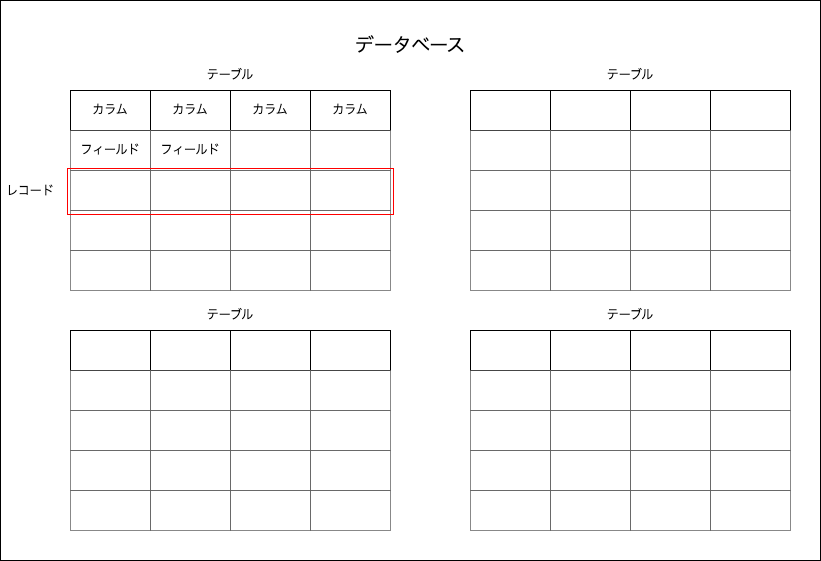

The diagram above was exported from draw.io. Its source (the exported page's mxGraphModel, read from the mxfile embedded in the PNG):
<mxGraphModel dx="552" dy="591" grid="1" gridSize="10" guides="1" tooltips="1" connect="1" arrows="1" fold="1" page="1" pageScale="1" pageWidth="1600" pageHeight="1200" math="0" shadow="0">
  <root>
    <mxCell id="0" />
    <mxCell id="1" parent="0" />
    <mxCell id="161" value="" style="rounded=0;whiteSpace=wrap;html=1;fillColor=none;" vertex="1" parent="1">
      <mxGeometry x="450" y="230" width="820" height="560" as="geometry" />
    </mxCell>
    <mxCell id="54" value="カラム" style="rounded=0;whiteSpace=wrap;html=1;" vertex="1" parent="1">
      <mxGeometry x="520" y="320" width="80" height="40" as="geometry" />
    </mxCell>
    <mxCell id="59" value="カラム" style="rounded=0;whiteSpace=wrap;html=1;" vertex="1" parent="1">
      <mxGeometry x="600" y="320" width="80" height="40" as="geometry" />
    </mxCell>
    <mxCell id="60" value="カラム" style="rounded=0;whiteSpace=wrap;html=1;" vertex="1" parent="1">
      <mxGeometry x="680" y="320" width="80" height="40" as="geometry" />
    </mxCell>
    <mxCell id="61" value="カラム" style="rounded=0;whiteSpace=wrap;html=1;" vertex="1" parent="1">
      <mxGeometry x="760" y="320" width="80" height="40" as="geometry" />
    </mxCell>
    <mxCell id="62" value="フィールド" style="rounded=0;whiteSpace=wrap;html=1;strokeWidth=0.3;labelBackgroundColor=none;" vertex="1" parent="1">
      <mxGeometry x="520" y="360" width="80" height="40" as="geometry" />
    </mxCell>
    <mxCell id="63" value="フィールド" style="rounded=0;whiteSpace=wrap;html=1;strokeWidth=0.3;labelBackgroundColor=none;" vertex="1" parent="1">
      <mxGeometry x="600" y="360" width="80" height="40" as="geometry" />
    </mxCell>
    <mxCell id="64" value="" style="rounded=0;whiteSpace=wrap;html=1;strokeWidth=0.3;labelBackgroundColor=none;" vertex="1" parent="1">
      <mxGeometry x="680" y="360" width="80" height="40" as="geometry" />
    </mxCell>
    <mxCell id="65" value="" style="rounded=0;whiteSpace=wrap;html=1;strokeWidth=0.3;labelBackgroundColor=none;" vertex="1" parent="1">
      <mxGeometry x="760" y="360" width="80" height="40" as="geometry" />
    </mxCell>
    <mxCell id="66" value="" style="rounded=0;whiteSpace=wrap;html=1;strokeWidth=0.3;labelBackgroundColor=none;" vertex="1" parent="1">
      <mxGeometry x="520" y="400" width="80" height="40" as="geometry" />
    </mxCell>
    <mxCell id="67" value="" style="rounded=0;whiteSpace=wrap;html=1;strokeWidth=0.3;labelBackgroundColor=none;" vertex="1" parent="1">
      <mxGeometry x="600" y="400" width="80" height="40" as="geometry" />
    </mxCell>
    <mxCell id="68" value="" style="rounded=0;whiteSpace=wrap;html=1;strokeWidth=0.3;labelBackgroundColor=none;" vertex="1" parent="1">
      <mxGeometry x="680" y="400" width="80" height="40" as="geometry" />
    </mxCell>
    <mxCell id="69" value="" style="rounded=0;whiteSpace=wrap;html=1;strokeWidth=0.3;labelBackgroundColor=none;" vertex="1" parent="1">
      <mxGeometry x="760" y="400" width="80" height="40" as="geometry" />
    </mxCell>
    <mxCell id="70" value="" style="rounded=0;whiteSpace=wrap;html=1;strokeWidth=0.3;labelBackgroundColor=none;" vertex="1" parent="1">
      <mxGeometry x="520" y="440" width="80" height="40" as="geometry" />
    </mxCell>
    <mxCell id="71" value="" style="rounded=0;whiteSpace=wrap;html=1;strokeWidth=0.3;labelBackgroundColor=none;" vertex="1" parent="1">
      <mxGeometry x="600" y="440" width="80" height="40" as="geometry" />
    </mxCell>
    <mxCell id="72" value="" style="rounded=0;whiteSpace=wrap;html=1;strokeWidth=0.3;labelBackgroundColor=none;" vertex="1" parent="1">
      <mxGeometry x="680" y="440" width="80" height="40" as="geometry" />
    </mxCell>
    <mxCell id="73" value="" style="rounded=0;whiteSpace=wrap;html=1;strokeWidth=0.3;labelBackgroundColor=none;" vertex="1" parent="1">
      <mxGeometry x="760" y="440" width="80" height="40" as="geometry" />
    </mxCell>
    <mxCell id="74" value="" style="rounded=0;whiteSpace=wrap;html=1;strokeWidth=0.3;labelBackgroundColor=none;" vertex="1" parent="1">
      <mxGeometry x="520" y="480" width="80" height="40" as="geometry" />
    </mxCell>
    <mxCell id="75" value="" style="rounded=0;whiteSpace=wrap;html=1;strokeWidth=0.3;labelBackgroundColor=none;" vertex="1" parent="1">
      <mxGeometry x="600" y="480" width="80" height="40" as="geometry" />
    </mxCell>
    <mxCell id="76" value="" style="rounded=0;whiteSpace=wrap;html=1;strokeWidth=0.3;labelBackgroundColor=none;" vertex="1" parent="1">
      <mxGeometry x="680" y="480" width="80" height="40" as="geometry" />
    </mxCell>
    <mxCell id="77" value="" style="rounded=0;whiteSpace=wrap;html=1;strokeWidth=0.3;labelBackgroundColor=none;" vertex="1" parent="1">
      <mxGeometry x="760" y="480" width="80" height="40" as="geometry" />
    </mxCell>
    <mxCell id="80" value="レコード" style="text;html=1;strokeColor=none;fillColor=none;align=center;verticalAlign=middle;whiteSpace=wrap;rounded=0;labelBackgroundColor=none;strokeWidth=1;" vertex="1" parent="1">
      <mxGeometry x="450" y="406" width="60" height="30" as="geometry" />
    </mxCell>
    <mxCell id="84" value="" style="rounded=0;whiteSpace=wrap;html=1;" vertex="1" parent="1">
      <mxGeometry x="520" y="560" width="80" height="40" as="geometry" />
    </mxCell>
    <mxCell id="85" value="" style="rounded=0;whiteSpace=wrap;html=1;" vertex="1" parent="1">
      <mxGeometry x="600" y="560" width="80" height="40" as="geometry" />
    </mxCell>
    <mxCell id="86" value="" style="rounded=0;whiteSpace=wrap;html=1;" vertex="1" parent="1">
      <mxGeometry x="680" y="560" width="80" height="40" as="geometry" />
    </mxCell>
    <mxCell id="87" value="" style="rounded=0;whiteSpace=wrap;html=1;" vertex="1" parent="1">
      <mxGeometry x="760" y="560" width="80" height="40" as="geometry" />
    </mxCell>
    <mxCell id="88" value="" style="rounded=0;whiteSpace=wrap;html=1;strokeWidth=0.3;labelBackgroundColor=none;" vertex="1" parent="1">
      <mxGeometry x="520" y="600" width="80" height="40" as="geometry" />
    </mxCell>
    <mxCell id="89" value="" style="rounded=0;whiteSpace=wrap;html=1;strokeWidth=0.3;labelBackgroundColor=none;" vertex="1" parent="1">
      <mxGeometry x="600" y="600" width="80" height="40" as="geometry" />
    </mxCell>
    <mxCell id="90" value="" style="rounded=0;whiteSpace=wrap;html=1;strokeWidth=0.3;labelBackgroundColor=none;" vertex="1" parent="1">
      <mxGeometry x="680" y="600" width="80" height="40" as="geometry" />
    </mxCell>
    <mxCell id="91" value="" style="rounded=0;whiteSpace=wrap;html=1;strokeWidth=0.3;labelBackgroundColor=none;" vertex="1" parent="1">
      <mxGeometry x="760" y="600" width="80" height="40" as="geometry" />
    </mxCell>
    <mxCell id="106" value="" style="rounded=0;whiteSpace=wrap;html=1;strokeWidth=0.3;labelBackgroundColor=none;" vertex="1" parent="1">
      <mxGeometry x="520" y="640" width="80" height="40" as="geometry" />
    </mxCell>
    <mxCell id="107" value="" style="rounded=0;whiteSpace=wrap;html=1;strokeWidth=0.3;labelBackgroundColor=none;" vertex="1" parent="1">
      <mxGeometry x="600" y="640" width="80" height="40" as="geometry" />
    </mxCell>
    <mxCell id="108" value="" style="rounded=0;whiteSpace=wrap;html=1;strokeWidth=0.3;labelBackgroundColor=none;" vertex="1" parent="1">
      <mxGeometry x="680" y="640" width="80" height="40" as="geometry" />
    </mxCell>
    <mxCell id="109" value="" style="rounded=0;whiteSpace=wrap;html=1;strokeWidth=0.3;labelBackgroundColor=none;" vertex="1" parent="1">
      <mxGeometry x="760" y="640" width="80" height="40" as="geometry" />
    </mxCell>
    <mxCell id="110" value="" style="rounded=0;whiteSpace=wrap;html=1;strokeWidth=0.3;labelBackgroundColor=none;" vertex="1" parent="1">
      <mxGeometry x="520" y="680" width="80" height="40" as="geometry" />
    </mxCell>
    <mxCell id="111" value="" style="rounded=0;whiteSpace=wrap;html=1;strokeWidth=0.3;labelBackgroundColor=none;" vertex="1" parent="1">
      <mxGeometry x="600" y="680" width="80" height="40" as="geometry" />
    </mxCell>
    <mxCell id="112" value="" style="rounded=0;whiteSpace=wrap;html=1;strokeWidth=0.3;labelBackgroundColor=none;" vertex="1" parent="1">
      <mxGeometry x="680" y="680" width="80" height="40" as="geometry" />
    </mxCell>
    <mxCell id="113" value="" style="rounded=0;whiteSpace=wrap;html=1;strokeWidth=0.3;labelBackgroundColor=none;" vertex="1" parent="1">
      <mxGeometry x="760" y="680" width="80" height="40" as="geometry" />
    </mxCell>
    <mxCell id="114" value="" style="rounded=0;whiteSpace=wrap;html=1;strokeWidth=0.3;labelBackgroundColor=none;" vertex="1" parent="1">
      <mxGeometry x="520" y="720" width="80" height="40" as="geometry" />
    </mxCell>
    <mxCell id="115" value="" style="rounded=0;whiteSpace=wrap;html=1;strokeWidth=0.3;labelBackgroundColor=none;" vertex="1" parent="1">
      <mxGeometry x="600" y="720" width="80" height="40" as="geometry" />
    </mxCell>
    <mxCell id="116" value="" style="rounded=0;whiteSpace=wrap;html=1;strokeWidth=0.3;labelBackgroundColor=none;" vertex="1" parent="1">
      <mxGeometry x="680" y="720" width="80" height="40" as="geometry" />
    </mxCell>
    <mxCell id="117" value="" style="rounded=0;whiteSpace=wrap;html=1;strokeWidth=0.3;labelBackgroundColor=none;" vertex="1" parent="1">
      <mxGeometry x="760" y="720" width="80" height="40" as="geometry" />
    </mxCell>
    <mxCell id="118" value="" style="rounded=0;whiteSpace=wrap;html=1;" vertex="1" parent="1">
      <mxGeometry x="920" y="320" width="80" height="40" as="geometry" />
    </mxCell>
    <mxCell id="119" value="" style="rounded=0;whiteSpace=wrap;html=1;" vertex="1" parent="1">
      <mxGeometry x="1000" y="320" width="80" height="40" as="geometry" />
    </mxCell>
    <mxCell id="120" value="" style="rounded=0;whiteSpace=wrap;html=1;" vertex="1" parent="1">
      <mxGeometry x="1080" y="320" width="80" height="40" as="geometry" />
    </mxCell>
    <mxCell id="121" value="" style="rounded=0;whiteSpace=wrap;html=1;" vertex="1" parent="1">
      <mxGeometry x="1160" y="320" width="80" height="40" as="geometry" />
    </mxCell>
    <mxCell id="122" value="" style="rounded=0;whiteSpace=wrap;html=1;strokeWidth=0.3;labelBackgroundColor=none;" vertex="1" parent="1">
      <mxGeometry x="920" y="360" width="80" height="40" as="geometry" />
    </mxCell>
    <mxCell id="123" value="" style="rounded=0;whiteSpace=wrap;html=1;strokeWidth=0.3;labelBackgroundColor=none;" vertex="1" parent="1">
      <mxGeometry x="1000" y="360" width="80" height="40" as="geometry" />
    </mxCell>
    <mxCell id="124" value="" style="rounded=0;whiteSpace=wrap;html=1;strokeWidth=0.3;labelBackgroundColor=none;" vertex="1" parent="1">
      <mxGeometry x="1080" y="360" width="80" height="40" as="geometry" />
    </mxCell>
    <mxCell id="125" value="" style="rounded=0;whiteSpace=wrap;html=1;strokeWidth=0.3;labelBackgroundColor=none;" vertex="1" parent="1">
      <mxGeometry x="1160" y="360" width="80" height="40" as="geometry" />
    </mxCell>
    <mxCell id="126" value="" style="rounded=0;whiteSpace=wrap;html=1;strokeWidth=0.3;labelBackgroundColor=none;" vertex="1" parent="1">
      <mxGeometry x="920" y="400" width="80" height="40" as="geometry" />
    </mxCell>
    <mxCell id="127" value="" style="rounded=0;whiteSpace=wrap;html=1;strokeWidth=0.3;labelBackgroundColor=none;" vertex="1" parent="1">
      <mxGeometry x="1000" y="400" width="80" height="40" as="geometry" />
    </mxCell>
    <mxCell id="128" value="" style="rounded=0;whiteSpace=wrap;html=1;strokeWidth=0.3;labelBackgroundColor=none;" vertex="1" parent="1">
      <mxGeometry x="1080" y="400" width="80" height="40" as="geometry" />
    </mxCell>
    <mxCell id="129" value="" style="rounded=0;whiteSpace=wrap;html=1;strokeWidth=0.3;labelBackgroundColor=none;" vertex="1" parent="1">
      <mxGeometry x="1160" y="400" width="80" height="40" as="geometry" />
    </mxCell>
    <mxCell id="130" value="" style="rounded=0;whiteSpace=wrap;html=1;strokeWidth=0.3;labelBackgroundColor=none;" vertex="1" parent="1">
      <mxGeometry x="920" y="440" width="80" height="40" as="geometry" />
    </mxCell>
    <mxCell id="131" value="" style="rounded=0;whiteSpace=wrap;html=1;strokeWidth=0.3;labelBackgroundColor=none;" vertex="1" parent="1">
      <mxGeometry x="1000" y="440" width="80" height="40" as="geometry" />
    </mxCell>
    <mxCell id="132" value="" style="rounded=0;whiteSpace=wrap;html=1;strokeWidth=0.3;labelBackgroundColor=none;" vertex="1" parent="1">
      <mxGeometry x="1080" y="440" width="80" height="40" as="geometry" />
    </mxCell>
    <mxCell id="133" value="" style="rounded=0;whiteSpace=wrap;html=1;strokeWidth=0.3;labelBackgroundColor=none;" vertex="1" parent="1">
      <mxGeometry x="1160" y="440" width="80" height="40" as="geometry" />
    </mxCell>
    <mxCell id="134" value="" style="rounded=0;whiteSpace=wrap;html=1;strokeWidth=0.3;labelBackgroundColor=none;" vertex="1" parent="1">
      <mxGeometry x="920" y="480" width="80" height="40" as="geometry" />
    </mxCell>
    <mxCell id="135" value="" style="rounded=0;whiteSpace=wrap;html=1;strokeWidth=0.3;labelBackgroundColor=none;" vertex="1" parent="1">
      <mxGeometry x="1000" y="480" width="80" height="40" as="geometry" />
    </mxCell>
    <mxCell id="136" value="" style="rounded=0;whiteSpace=wrap;html=1;strokeWidth=0.3;labelBackgroundColor=none;" vertex="1" parent="1">
      <mxGeometry x="1080" y="480" width="80" height="40" as="geometry" />
    </mxCell>
    <mxCell id="137" value="" style="rounded=0;whiteSpace=wrap;html=1;strokeWidth=0.3;labelBackgroundColor=none;" vertex="1" parent="1">
      <mxGeometry x="1160" y="480" width="80" height="40" as="geometry" />
    </mxCell>
    <mxCell id="138" value="" style="rounded=0;whiteSpace=wrap;html=1;" vertex="1" parent="1">
      <mxGeometry x="920" y="560" width="80" height="40" as="geometry" />
    </mxCell>
    <mxCell id="139" value="" style="rounded=0;whiteSpace=wrap;html=1;" vertex="1" parent="1">
      <mxGeometry x="1000" y="560" width="80" height="40" as="geometry" />
    </mxCell>
    <mxCell id="140" value="" style="rounded=0;whiteSpace=wrap;html=1;" vertex="1" parent="1">
      <mxGeometry x="1080" y="560" width="80" height="40" as="geometry" />
    </mxCell>
    <mxCell id="141" value="" style="rounded=0;whiteSpace=wrap;html=1;" vertex="1" parent="1">
      <mxGeometry x="1160" y="560" width="80" height="40" as="geometry" />
    </mxCell>
    <mxCell id="142" value="" style="rounded=0;whiteSpace=wrap;html=1;strokeWidth=0.3;labelBackgroundColor=none;" vertex="1" parent="1">
      <mxGeometry x="920" y="600" width="80" height="40" as="geometry" />
    </mxCell>
    <mxCell id="143" value="" style="rounded=0;whiteSpace=wrap;html=1;strokeWidth=0.3;labelBackgroundColor=none;" vertex="1" parent="1">
      <mxGeometry x="1000" y="600" width="80" height="40" as="geometry" />
    </mxCell>
    <mxCell id="144" value="" style="rounded=0;whiteSpace=wrap;html=1;strokeWidth=0.3;labelBackgroundColor=none;" vertex="1" parent="1">
      <mxGeometry x="1080" y="600" width="80" height="40" as="geometry" />
    </mxCell>
    <mxCell id="145" value="" style="rounded=0;whiteSpace=wrap;html=1;strokeWidth=0.3;labelBackgroundColor=none;" vertex="1" parent="1">
      <mxGeometry x="1160" y="600" width="80" height="40" as="geometry" />
    </mxCell>
    <mxCell id="146" value="" style="rounded=0;whiteSpace=wrap;html=1;strokeWidth=0.3;labelBackgroundColor=none;" vertex="1" parent="1">
      <mxGeometry x="920" y="640" width="80" height="40" as="geometry" />
    </mxCell>
    <mxCell id="147" value="" style="rounded=0;whiteSpace=wrap;html=1;strokeWidth=0.3;labelBackgroundColor=none;" vertex="1" parent="1">
      <mxGeometry x="1000" y="640" width="80" height="40" as="geometry" />
    </mxCell>
    <mxCell id="148" value="" style="rounded=0;whiteSpace=wrap;html=1;strokeWidth=0.3;labelBackgroundColor=none;" vertex="1" parent="1">
      <mxGeometry x="1080" y="640" width="80" height="40" as="geometry" />
    </mxCell>
    <mxCell id="149" value="" style="rounded=0;whiteSpace=wrap;html=1;strokeWidth=0.3;labelBackgroundColor=none;" vertex="1" parent="1">
      <mxGeometry x="1160" y="640" width="80" height="40" as="geometry" />
    </mxCell>
    <mxCell id="150" value="" style="rounded=0;whiteSpace=wrap;html=1;strokeWidth=0.3;labelBackgroundColor=none;" vertex="1" parent="1">
      <mxGeometry x="920" y="680" width="80" height="40" as="geometry" />
    </mxCell>
    <mxCell id="151" value="" style="rounded=0;whiteSpace=wrap;html=1;strokeWidth=0.3;labelBackgroundColor=none;" vertex="1" parent="1">
      <mxGeometry x="1000" y="680" width="80" height="40" as="geometry" />
    </mxCell>
    <mxCell id="152" value="" style="rounded=0;whiteSpace=wrap;html=1;strokeWidth=0.3;labelBackgroundColor=none;" vertex="1" parent="1">
      <mxGeometry x="1080" y="680" width="80" height="40" as="geometry" />
    </mxCell>
    <mxCell id="153" value="" style="rounded=0;whiteSpace=wrap;html=1;strokeWidth=0.3;labelBackgroundColor=none;" vertex="1" parent="1">
      <mxGeometry x="1160" y="680" width="80" height="40" as="geometry" />
    </mxCell>
    <mxCell id="154" value="" style="rounded=0;whiteSpace=wrap;html=1;strokeWidth=0.3;labelBackgroundColor=none;" vertex="1" parent="1">
      <mxGeometry x="920" y="720" width="80" height="40" as="geometry" />
    </mxCell>
    <mxCell id="155" value="" style="rounded=0;whiteSpace=wrap;html=1;strokeWidth=0.3;labelBackgroundColor=none;" vertex="1" parent="1">
      <mxGeometry x="1000" y="720" width="80" height="40" as="geometry" />
    </mxCell>
    <mxCell id="156" value="" style="rounded=0;whiteSpace=wrap;html=1;strokeWidth=0.3;labelBackgroundColor=none;" vertex="1" parent="1">
      <mxGeometry x="1080" y="720" width="80" height="40" as="geometry" />
    </mxCell>
    <mxCell id="157" value="" style="rounded=0;whiteSpace=wrap;html=1;strokeWidth=0.3;labelBackgroundColor=none;" vertex="1" parent="1">
      <mxGeometry x="1160" y="720" width="80" height="40" as="geometry" />
    </mxCell>
    <mxCell id="158" value="テーブル" style="text;html=1;strokeColor=none;fillColor=none;align=center;verticalAlign=middle;whiteSpace=wrap;rounded=0;labelBackgroundColor=none;strokeWidth=1;" vertex="1" parent="1">
      <mxGeometry x="650" y="290" width="60" height="30" as="geometry" />
    </mxCell>
    <mxCell id="160" value="データベース" style="text;html=1;strokeColor=none;fillColor=none;align=center;verticalAlign=middle;whiteSpace=wrap;rounded=0;labelBackgroundColor=none;strokeWidth=1;rotation=0;fontSize=19;" vertex="1" parent="1">
      <mxGeometry x="790" y="260" width="140" height="30" as="geometry" />
    </mxCell>
    <mxCell id="163" value="テーブル" style="text;html=1;strokeColor=none;fillColor=none;align=center;verticalAlign=middle;whiteSpace=wrap;rounded=0;labelBackgroundColor=none;strokeWidth=1;" vertex="1" parent="1">
      <mxGeometry x="1050" y="290" width="60" height="30" as="geometry" />
    </mxCell>
    <mxCell id="164" value="テーブル" style="text;html=1;strokeColor=none;fillColor=none;align=center;verticalAlign=middle;whiteSpace=wrap;rounded=0;labelBackgroundColor=none;strokeWidth=1;" vertex="1" parent="1">
      <mxGeometry x="1050" y="530" width="60" height="30" as="geometry" />
    </mxCell>
    <mxCell id="165" value="テーブル" style="text;html=1;strokeColor=none;fillColor=none;align=center;verticalAlign=middle;whiteSpace=wrap;rounded=0;labelBackgroundColor=none;strokeWidth=1;" vertex="1" parent="1">
      <mxGeometry x="650" y="530" width="60" height="30" as="geometry" />
    </mxCell>
    <mxCell id="79" value="" style="rounded=0;whiteSpace=wrap;html=1;labelBackgroundColor=none;strokeWidth=1;fillColor=none;strokeColor=#FF0000;" vertex="1" parent="1">
      <mxGeometry x="517" y="398" width="326" height="46" as="geometry" />
    </mxCell>
  </root>
</mxGraphModel>